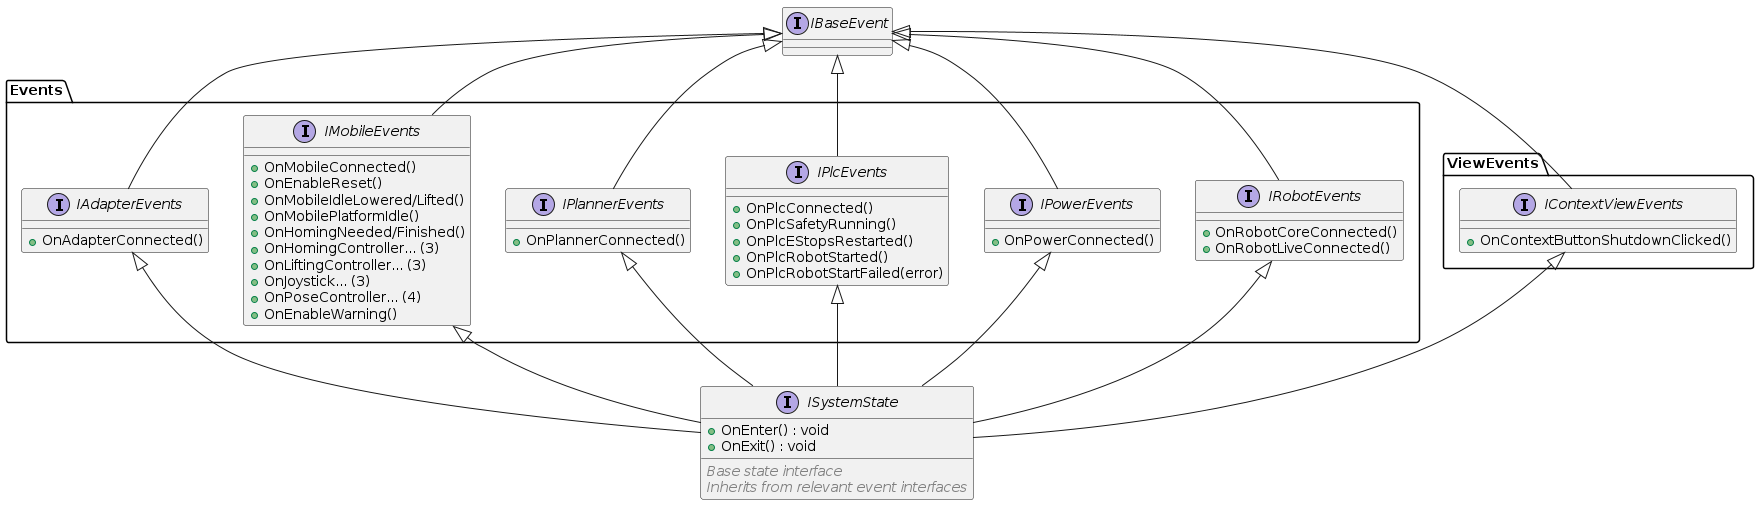

The diagram above was rendered by PlantUML. Its source (embedded in the PNG):
@startuml ISystemState_SystemInitializing

interface IBaseEvent {
}

package Events {

interface IAdapterEvents {
  + OnAdapterConnected()
}

interface IMobileEvents {
  + OnMobileConnected()
  + OnEnableReset()
  + OnMobileIdleLowered/Lifted()
  + OnMobilePlatformIdle()
  + OnHomingNeeded/Finished()
  + OnHomingController... (3)
  + OnLiftingController... (3)
  + OnJoystick... (3)
  + OnPoseController... (4)
  + OnEnableWarning()
}

interface IPlannerEvents {
  + OnPlannerConnected()
}

interface IPlcEvents {
  + OnPlcConnected()
  + OnPlcSafetyRunning()
  + OnPlcEStopsRestarted()
  + OnPlcRobotStarted()
  + OnPlcRobotStartFailed(error)
}

interface IPowerEvents {
  + OnPowerConnected()
}

interface IRobotEvents {
  + OnRobotCoreConnected()
  + OnRobotLiveConnected()
}

}

package ViewEvents {

interface IContextViewEvents {
  + OnContextButtonShutdownClicked()
}

}

interface ISystemState {
  + OnEnter() : void
  + OnExit() : void
  __
  <i><color:Gray>Base state interface</color></i>
  <i><color:Gray>Inherits from relevant event interfaces</color></i>
}

' Show inheritance
IAdapterEvents -up-|> IBaseEvent
IMobileEvents -up-|> IBaseEvent
IPlannerEvents -up-|> IBaseEvent
IPlcEvents -up-|> IBaseEvent
IPowerEvents -up-|> IBaseEvent
IRobotEvents -up-|> IBaseEvent
IContextViewEvents -up-|> IBaseEvent

ISystemState -up-|> IAdapterEvents
ISystemState -up-|> IMobileEvents
ISystemState -up-|> IPlannerEvents
ISystemState -up-|> IPlcEvents
ISystemState -up-|> IPowerEvents
ISystemState -up-|> IRobotEvents
ISystemState -up-|> IContextViewEvents

@enduml